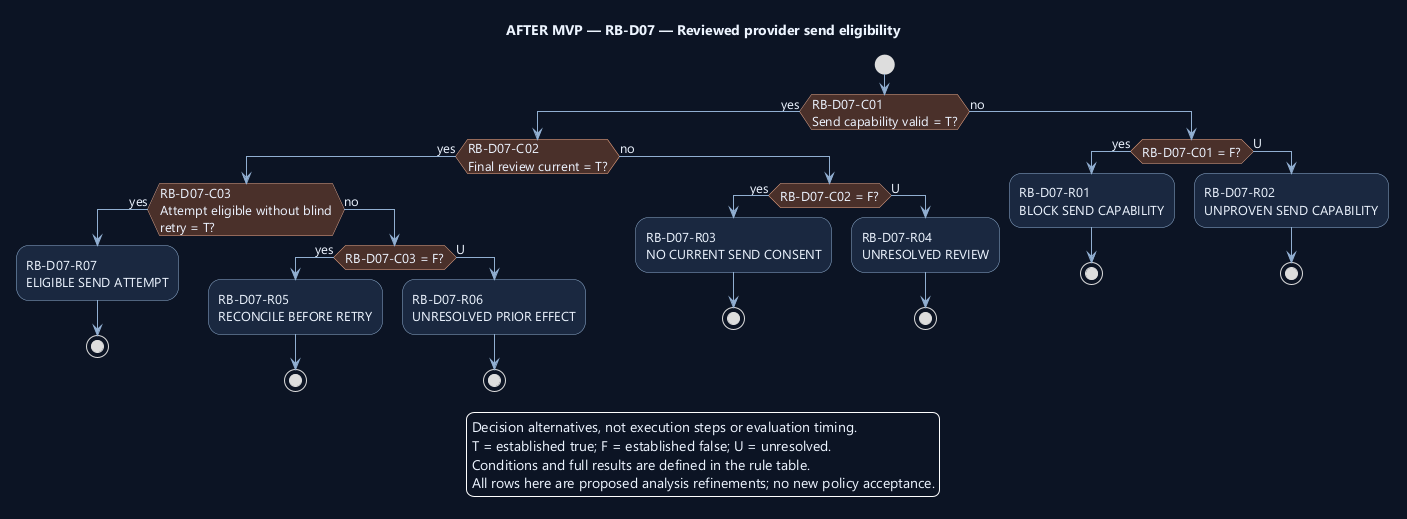

The diagram above was rendered by PlantUML. Its source (embedded in the PNG):
@startuml
' OWNER-MVP-2026-11-04 review: Future after MVP. Provider, advanced Sprint/review, or untrusted execution requirement retained as deferred.
skinparam backgroundColor #0D1525
skinparam defaultFontColor #EDF4FF
skinparam defaultFontName Segoe UI
skinparam defaultFontSize 13
skinparam shadowing false
skinparam ArrowColor #91AED1
skinparam activityBackgroundColor #1A2940
skinparam activityBorderColor #91AED1
skinparam activityDiamondBackgroundColor #4A302B
skinparam activityDiamondBorderColor #F1AD8A

title AFTER MVP — RB-D07 — Reviewed provider send eligibility
start
if (RB-D07-C01\nSend capability valid = T?) then (yes)
if (RB-D07-C02\nFinal review current = T?) then (yes)
if (RB-D07-C03\nAttempt eligible without blind\nretry = T?) then (yes)
:RB-D07-R07\nELIGIBLE SEND ATTEMPT;
stop
else (no)
if (RB-D07-C03 = F?) then (yes)
:RB-D07-R05\nRECONCILE BEFORE RETRY;
stop
else (U)
:RB-D07-R06\nUNRESOLVED PRIOR EFFECT;
stop
endif
endif
else (no)
if (RB-D07-C02 = F?) then (yes)
:RB-D07-R03\nNO CURRENT SEND CONSENT;
stop
else (U)
:RB-D07-R04\nUNRESOLVED REVIEW;
stop
endif
endif
else (no)
if (RB-D07-C01 = F?) then (yes)
:RB-D07-R01\nBLOCK SEND CAPABILITY;
stop
else (U)
:RB-D07-R02\nUNPROVEN SEND CAPABILITY;
stop
endif
endif
legend bottom
Decision alternatives, not execution steps or evaluation timing.
T = established true; F = established false; U = unresolved.
Conditions and full results are defined in the rule table.
All rows here are proposed analysis refinements; no new policy acceptance.
endlegend
@enduml